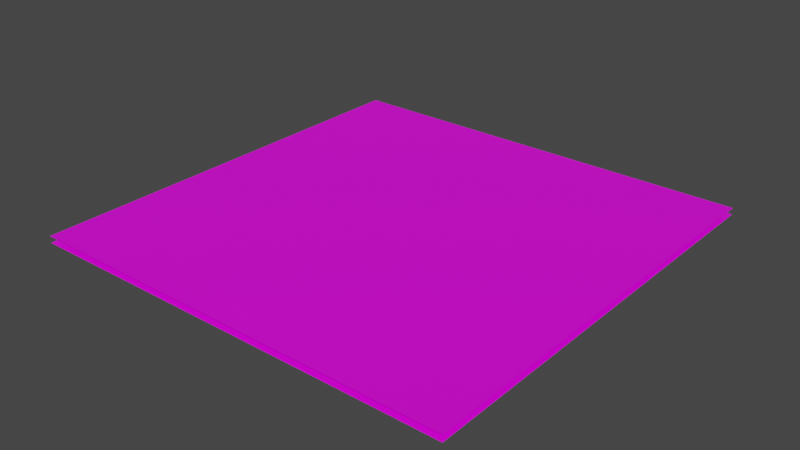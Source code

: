 # Source: nk_backrooms.blend  (saved by Blender 3.1.7; exported with 4.5.12 LTS)
import bpy
from mathutils import Matrix  # noqa: F401  (used for matrix-valued properties, if any)

bpy.ops.wm.read_factory_settings(use_empty=True)
scene = bpy.context.scene
scene.name = 'Scene'

# ---- collections
col_collection = bpy.data.collections.new('Collection'); scene.collection.children.link(col_collection)

# ---- images (referenced by path relative to the original .blend; pixels are not part of the script)
import os
ASSET_DIR = os.environ.get("B2B_ASSET_DIR", "")  # directory of the original .blend (textures are referenced by path, not embedded)
HERE = os.path.dirname(os.path.abspath(__file__))  # packed textures are extracted next to this script under _unpacked/

def load_image(name, relpath, width, height, colorspace="sRGB"):
    """Load a texture the original file referenced (path relative to the .blend, or extracted next to this script)."""
    p = next((c for c in (os.path.join(HERE, relpath), os.path.join(ASSET_DIR, relpath)) if relpath and os.path.exists(c)), "")
    if p:
        img = bpy.data.images.load(p, check_existing=True)
        img.name = name
    else:  # same state as the original file: an image datablock whose file is absent (Cycles renders it pink)
        img = bpy.data.images.new(name, width, height)
        img.source = "FILE"
        img.filepath = "//" + (relpath or name)
    img.colorspace_settings.name = colorspace
    return img
img_backroom_floor_png = load_image('backroom_floor.png', 'backroom_floor.png', 1024, 1024, 'sRGB')
img_backroom_ceiling_png = load_image('backroom_ceiling.png', 'backroom_ceiling.png', 1024, 1024, 'sRGB')
img_backroom_wall_png = load_image('backroom_wall.png', 'backroom_wall.png', 1024, 1024, 'sRGB')

# ---- materials (node trees are filled in below, after node groups)
mat_carpet = bpy.data.materials.new('carpet')
mat_carpet.alpha_threshold = 0.0
mat_carpet.use_transparent_shadow = False
mat_carpet.line_color = (0.0, 0.0, 0.0, 1.0)
mat_ceiling = bpy.data.materials.new('ceiling')
mat_ceiling.use_transparent_shadow = False
mat_wall = bpy.data.materials.new('wall')
mat_wall.use_transparent_shadow = False

# ---- material node trees
mat_carpet.use_nodes = True; mat_carpet.node_tree.nodes.clear()
_N = mat_carpet.node_tree.nodes; _L = mat_carpet.node_tree.links
n0 = _N.new('ShaderNodeOutputMaterial'); n0.name = 'Material Output'; n0.location = (300, 300)
n1 = _N.new('ShaderNodeBsdfPrincipled'); n1.name = 'Principled BSDF'; n1.location = (10, 300)
n1.distribution = 'GGX'
n1.subsurface_method = 'RANDOM_WALK_SKIN'
n1.inputs[2].default_value = 0.4
n1.inputs[3].default_value = 1.45
n1.inputs[27].default_value = (0.0, 0.0, 0.0, 1.0)
n1.inputs[28].default_value = 1.0
n2 = _N.new('ShaderNodeTexImage'); n2.name = 'Image Texture'; n2.location = (-280, 280)
n2.image = img_backroom_floor_png
_L.new(n1.outputs[0], n0.inputs[0])
_L.new(n2.outputs[0], n1.inputs[0])
n0.is_active_output = True
mat_ceiling.use_nodes = True; mat_ceiling.node_tree.nodes.clear()
_N = mat_ceiling.node_tree.nodes; _L = mat_ceiling.node_tree.links
n0 = _N.new('ShaderNodeBsdfPrincipled'); n0.name = 'Principled BSDF'; n0.location = (10, 300)
n0.distribution = 'GGX'
n0.subsurface_method = 'RANDOM_WALK_SKIN'
n0.inputs[3].default_value = 1.45
n0.inputs[27].default_value = (0.0, 0.0, 0.0, 1.0)
n0.inputs[28].default_value = 1.0
n1 = _N.new('ShaderNodeOutputMaterial'); n1.name = 'Material Output'; n1.location = (300, 300)
n2 = _N.new('ShaderNodeTexImage'); n2.name = 'Image Texture'; n2.location = (-280, 280)
n2.image = img_backroom_ceiling_png
_L.new(n0.outputs[0], n1.inputs[0])
_L.new(n2.outputs[0], n0.inputs[0])
n1.is_active_output = True
mat_wall.use_nodes = True; mat_wall.node_tree.nodes.clear()
_N = mat_wall.node_tree.nodes; _L = mat_wall.node_tree.links
n0 = _N.new('ShaderNodeBsdfPrincipled'); n0.name = 'Principled BSDF'; n0.location = (10, 300)
n0.distribution = 'GGX'
n0.subsurface_method = 'RANDOM_WALK_SKIN'
n0.inputs[3].default_value = 1.45
n0.inputs[27].default_value = (0.0, 0.0, 0.0, 1.0)
n0.inputs[28].default_value = 1.0
n1 = _N.new('ShaderNodeOutputMaterial'); n1.name = 'Material Output'; n1.location = (300, 300)
n2 = _N.new('ShaderNodeTexImage'); n2.name = 'Image Texture'; n2.location = (-280, 280)
n2.image = img_backroom_wall_png
_L.new(n0.outputs[0], n1.inputs[0])
_L.new(n2.outputs[0], n0.inputs[0])
n1.is_active_output = True

# ---- world
world_world = bpy.data.worlds.new('World'); scene.world = world_world
world_world.use_nodes = True; world_world.node_tree.nodes.clear()
_N = world_world.node_tree.nodes; _L = world_world.node_tree.links
n0 = _N.new('ShaderNodeOutputWorld'); n0.name = 'World Output'; n0.location = (300, 300)
n1 = _N.new('ShaderNodeBackground'); n1.name = 'Background'; n1.location = (10, 300)
n1.inputs[0].default_value = (0.05088, 0.05088, 0.05088, 1.0)
_L.new(n1.outputs[0], n0.inputs[0])
n0.is_active_output = True
world_world.color = (0.05088, 0.05088, 0.05088)
world_world.use_sun_shadow = False
world_world.sun_shadow_jitter_overblur = 0.0

# ---- meshes
me_plane = bpy.data.meshes.new('Plane')
me_plane.from_pydata([(-1.0, -1.0, 0.0), (1.0, -1.0, 0.0), (-1.0, 1.0, 0.0), (1.0, 1.0, 0.0)], [], [(0, 1, 3, 2)])
_uv = me_plane.uv_layers.new(name='UVMap')
_uv.uv.foreach_set('vector', [-49.5, -49.5, 50.5, -49.5, 50.5, 50.5, -49.5, 50.5])
me_plane.materials.append(mat_carpet)
me_plane.use_remesh_fix_poles = True
me_plane.use_remesh_preserve_attributes = False
me_plane.update()
me_plane_001 = bpy.data.meshes.new('Plane.001')
me_plane_001.from_pydata([(-1.0, -1.0, 0.0), (1.0, -1.0, 0.0), (-1.0, 1.0, 0.0), (1.0, 1.0, 0.0)], [], [(0, 1, 3, 2)])
_uv = me_plane_001.uv_layers.new(name='UVMap')
_uv.uv.foreach_set('vector', [-49.5, -49.5, 50.5, -49.5, 50.5, 50.5, -49.5, 50.5])
me_plane_001.materials.append(mat_ceiling)
me_plane_001.use_remesh_fix_poles = True
me_plane_001.use_remesh_preserve_attributes = False
me_plane_001.update()
me_cube_002 = bpy.data.meshes.new('Cube.002')
me_cube_002.from_pydata([(0.0, 0.0, 0.0), (0.0, 0.0, 3.0), (0.0, 1.0, 0.0), (0.0, 1.0, 3.0), (7.0, 0.0, 0.0), (7.0, 0.0, 3.0), (7.0, 1.0, 0.0), (7.0, 1.0, 3.0)], [], [(0, 1, 3, 2), (2, 3, 7, 6), (6, 7, 5, 4), (4, 5, 1, 0), (2, 6, 4, 0), (7, 3, 1, 5)])
_uv = me_cube_002.uv_layers.new(name='UVMap')
_uv.uv.foreach_set('vector', [0.1866, -0.4402, 0.1866, 1.44, 0.8134, 1.44, 0.8134, -0.4402, -1.694, -0.4402, -1.694, 1.44, 2.694, 1.44, 2.694, -0.4402, 0.8134, -0.4402, 0.8134, 1.44, 0.1866, 1.44, 0.1866, -0.4402, 2.694, -0.4402, 2.694, 1.44, -1.694, 1.44, -1.694, -0.4402, -1.694, 0.8134, 2.694, 0.8134, 2.694, 0.1866, -1.694, 0.1866, 2.694, 0.8134, -1.694, 0.8134, -1.694, 0.1866, 2.694, 0.1866])
me_cube_002.materials.append(mat_wall)
me_cube_002.use_remesh_fix_poles = True
me_cube_002.use_remesh_preserve_attributes = False
me_cube_002.update()
me_cube_006 = bpy.data.meshes.new('Cube.006')
me_cube_006.from_pydata([(0.0, 0.0, 0.0), (0.0, 0.0, 3.0), (0.0, 1.0, 0.0), (0.0, 1.0, 3.0), (7.0, 0.0, 0.0), (7.0, 0.0, 3.0), (7.0, 1.0, 0.0), (7.0, 1.0, 3.0)], [], [(0, 1, 3, 2), (2, 3, 7, 6), (6, 7, 5, 4), (4, 5, 1, 0), (2, 6, 4, 0), (7, 3, 1, 5)])
_uv = me_cube_006.uv_layers.new(name='UVMap')
_uv.uv.foreach_set('vector', [0.209, -0.373, 0.209, 1.373, 0.791, 1.373, 0.791, -0.373, -1.537, -0.373, -1.537, 1.373, 2.537, 1.373, 2.537, -0.373, 0.791, -0.373, 0.791, 1.373, 0.209, 1.373, 0.209, -0.373, 2.537, -0.373, 2.537, 1.373, -1.537, 1.373, -1.537, -0.373, -1.537, 0.791, 2.537, 0.791, 2.537, 0.209, -1.537, 0.209, 2.537, 0.791, -1.537, 0.791, -1.537, 0.209, 2.537, 0.209])
me_cube_006.materials.append(mat_wall)
me_cube_006.use_remesh_fix_poles = True
me_cube_006.use_remesh_preserve_attributes = False
me_cube_006.update()
me_cube_007 = bpy.data.meshes.new('Cube.007')
me_cube_007.from_pydata([(0.0, 0.0, 0.0), (0.0, 0.0, 3.0), (0.0, 1.0, 0.0), (0.0, 1.0, 3.0), (7.0, 0.0, 0.0), (7.0, 0.0, 3.0), (7.0, 1.0, 0.0), (7.0, 1.0, 3.0)], [], [(0, 1, 3, 2), (2, 3, 7, 6), (6, 7, 5, 4), (4, 5, 1, 0), (2, 6, 4, 0), (7, 3, 1, 5)])
_uv = me_cube_007.uv_layers.new(name='UVMap')
_uv.uv.foreach_set('vector', [0.1866, -0.4402, 0.1866, 1.44, 0.8134, 1.44, 0.8134, -0.4402, -1.694, -0.4402, -1.694, 1.44, 2.694, 1.44, 2.694, -0.4402, 0.8134, -0.4402, 0.8134, 1.44, 0.1866, 1.44, 0.1866, -0.4402, 2.694, -0.4402, 2.694, 1.44, -1.694, 1.44, -1.694, -0.4402, -1.694, 0.8134, 2.694, 0.8134, 2.694, 0.1866, -1.694, 0.1866, 2.694, 0.8134, -1.694, 0.8134, -1.694, 0.1866, 2.694, 0.1866])
me_cube_007.materials.append(mat_wall)
me_cube_007.use_remesh_fix_poles = True
me_cube_007.use_remesh_preserve_attributes = False
me_cube_007.update()
me_cube_008 = bpy.data.meshes.new('Cube.008')
me_cube_008.from_pydata([(0.0, 0.0, 0.0), (0.0, 0.0, 3.0), (0.0, 1.0, 0.0), (0.0, 1.0, 3.0), (12.0, 3.775e-07, 0.0), (12.0, 3.775e-07, 3.0), (12.0, 1.0, 0.0), (12.0, 1.0, 3.0)], [], [(0, 1, 3, 2), (2, 3, 7, 6), (6, 7, 5, 4), (4, 5, 1, 0), (2, 6, 4, 0), (7, 3, 1, 5)])
_uv = me_cube_008.uv_layers.new(name='UVMap')
_uv.uv.foreach_set('vector', [0.1866, -0.4402, 0.1866, 1.44, 0.8134, 1.44, 0.8134, -0.4402, -3.261, -0.4402, -3.261, 1.44, 4.261, 1.44, 4.261, -0.4402, 0.8134, -0.4402, 0.8134, 1.44, 0.1866, 1.44, 0.1866, -0.4402, 4.261, -0.4402, 4.261, 1.44, -3.261, 1.44, -3.261, -0.4402, -3.261, 0.8134, 4.261, 0.8134, 4.261, 0.1866, -3.261, 0.1866, 4.261, 0.8134, -3.261, 0.8134, -3.261, 0.1866, 4.261, 0.1866])
me_cube_008.materials.append(mat_wall)
me_cube_008.use_remesh_fix_poles = True
me_cube_008.use_remesh_preserve_attributes = False
me_cube_008.update()
me_cube_009 = bpy.data.meshes.new('Cube.009')
me_cube_009.from_pydata([(0.0, 0.0, 0.0), (0.0, 0.0, 3.0), (0.0, 1.0, 0.0), (0.0, 1.0, 3.0), (12.0, 3.775e-07, 0.0), (12.0, 3.775e-07, 3.0), (12.0, 1.0, 0.0), (12.0, 1.0, 3.0)], [], [(0, 1, 3, 2), (2, 3, 7, 6), (6, 7, 5, 4), (4, 5, 1, 0), (2, 6, 4, 0), (7, 3, 1, 5)])
_uv = me_cube_009.uv_layers.new(name='UVMap')
_uv.uv.foreach_set('vector', [0.1866, -0.4402, 0.1866, 1.44, 0.8134, 1.44, 0.8134, -0.4402, -3.261, -0.4402, -3.261, 1.44, 4.261, 1.44, 4.261, -0.4402, 0.8134, -0.4402, 0.8134, 1.44, 0.1866, 1.44, 0.1866, -0.4402, 4.261, -0.4402, 4.261, 1.44, -3.261, 1.44, -3.261, -0.4402, -3.261, 0.8134, 4.261, 0.8134, 4.261, 0.1866, -3.261, 0.1866, 4.261, 0.8134, -3.261, 0.8134, -3.261, 0.1866, 4.261, 0.1866])
me_cube_009.materials.append(mat_wall)
me_cube_009.use_remesh_fix_poles = True
me_cube_009.use_remesh_preserve_attributes = False
me_cube_009.update()
me_cube_011 = bpy.data.meshes.new('Cube.011')
me_cube_011.from_pydata([(0.0, 0.0, 0.0), (0.0, 0.0, 3.0), (0.0, 1.0, 0.0), (0.0, 1.0, 3.0), (40.0, 2.491e-06, 0.0), (40.0, 2.491e-06, 3.0), (40.0, 1.0, 0.0), (40.0, 1.0, 3.0)], [], [(0, 1, 3, 2), (2, 3, 7, 6), (6, 7, 5, 4), (4, 5, 1, 0), (2, 6, 4, 0), (7, 3, 1, 5)])
_uv = me_cube_011.uv_layers.new(name='UVMap')
_uv.uv.foreach_set('vector', [0.1866, -0.4402, 0.1866, 1.44, 0.8134, 1.44, 0.8134, -0.4402, -12.04, -0.4402, -12.04, 1.44, 13.04, 1.44, 13.04, -0.4402, 0.8134, -0.4402, 0.8134, 1.44, 0.1866, 1.44, 0.1866, -0.4402, 13.04, -0.4402, 13.04, 1.44, -12.04, 1.44, -12.04, -0.4402, -12.04, 0.8134, 13.04, 0.8134, 13.04, 0.1866, -12.04, 0.1866, 13.04, 0.8134, -12.04, 0.8134, -12.04, 0.1866, 13.04, 0.1866])
me_cube_011.materials.append(mat_wall)
me_cube_011.use_remesh_fix_poles = True
me_cube_011.use_remesh_preserve_attributes = False
me_cube_011.update()
me_cube_012 = bpy.data.meshes.new('Cube.012')
me_cube_012.from_pydata([(0.0, 0.0, 0.0), (0.0, 0.0, 3.0), (0.0, 1.0, 0.0), (0.0, 1.0, 3.0), (20.0, 0.0, 0.0), (20.0, 0.0, 3.0), (20.0, 1.0, 0.0), (20.0, 1.0, 3.0)], [], [(0, 1, 3, 2), (2, 3, 7, 6), (6, 7, 5, 4), (4, 5, 1, 0), (2, 6, 4, 0), (7, 3, 1, 5)])
_uv = me_cube_012.uv_layers.new(name='UVMap')
_uv.uv.foreach_set('vector', [0.1866, -0.4402, 0.1866, 1.44, 0.8134, 1.44, 0.8134, -0.4402, -5.768, -0.4402, -5.768, 1.44, 6.768, 1.44, 6.768, -0.4402, 0.8134, -0.4402, 0.8134, 1.44, 0.1866, 1.44, 0.1866, -0.4402, 6.768, -0.4402, 6.768, 1.44, -5.768, 1.44, -5.768, -0.4402, -5.768, 0.8134, 6.768, 0.8134, 6.768, 0.1866, -5.768, 0.1866, 6.768, 0.8134, -5.768, 0.8134, -5.768, 0.1866, 6.768, 0.1866])
me_cube_012.materials.append(mat_wall)
me_cube_012.use_remesh_fix_poles = True
me_cube_012.use_remesh_preserve_attributes = False
me_cube_012.update()
me_cube_013 = bpy.data.meshes.new('Cube.013')
me_cube_013.from_pydata([(0.0, 0.0, 0.0), (0.0, 0.0, 3.0), (0.0, 1.0, 0.0), (0.0, 1.0, 3.0), (20.0, 0.0, 0.0), (20.0, 0.0, 3.0), (20.0, 1.0, 0.0), (20.0, 1.0, 3.0)], [], [(0, 1, 3, 2), (2, 3, 7, 6), (6, 7, 5, 4), (4, 5, 1, 0), (2, 6, 4, 0), (7, 3, 1, 5)])
_uv = me_cube_013.uv_layers.new(name='UVMap')
_uv.uv.foreach_set('vector', [0.1866, -0.4402, 0.1866, 1.44, 0.8134, 1.44, 0.8134, -0.4402, -5.768, -0.4402, -5.768, 1.44, 6.768, 1.44, 6.768, -0.4402, 0.8134, -0.4402, 0.8134, 1.44, 0.1866, 1.44, 0.1866, -0.4402, 6.768, -0.4402, 6.768, 1.44, -5.768, 1.44, -5.768, -0.4402, -5.768, 0.8134, 6.768, 0.8134, 6.768, 0.1866, -5.768, 0.1866, 6.768, 0.8134, -5.768, 0.8134, -5.768, 0.1866, 6.768, 0.1866])
me_cube_013.materials.append(mat_wall)
me_cube_013.use_remesh_fix_poles = True
me_cube_013.use_remesh_preserve_attributes = False
me_cube_013.update()
me_cube_014 = bpy.data.meshes.new('Cube.014')
me_cube_014.from_pydata([(0.0, 0.0, 0.0), (0.0, 0.0, 3.0), (0.0, 1.0, 0.0), (0.0, 1.0, 3.0), (19.0, 0.0, 0.0), (19.0, 0.0, 3.0), (19.0, 1.0, 0.0), (19.0, 1.0, 3.0)], [], [(0, 1, 3, 2), (2, 3, 7, 6), (6, 7, 5, 4), (4, 5, 1, 0), (2, 6, 4, 0), (7, 3, 1, 5)])
_uv = me_cube_014.uv_layers.new(name='UVMap')
_uv.uv.foreach_set('vector', [0.1866, -0.4402, 0.1866, 1.44, 0.8134, 1.44, 0.8134, -0.4402, -5.455, -0.4402, -5.455, 1.44, 6.455, 1.44, 6.455, -0.4402, 0.8134, -0.4402, 0.8134, 1.44, 0.1866, 1.44, 0.1866, -0.4402, 6.455, -0.4402, 6.455, 1.44, -5.455, 1.44, -5.455, -0.4402, -5.455, 0.8134, 6.455, 0.8134, 6.455, 0.1866, -5.455, 0.1866, 6.455, 0.8134, -5.455, 0.8134, -5.455, 0.1866, 6.455, 0.1866])
me_cube_014.materials.append(mat_wall)
me_cube_014.use_remesh_fix_poles = True
me_cube_014.use_remesh_preserve_attributes = False
me_cube_014.update()
me_cube_015 = bpy.data.meshes.new('Cube.015')
me_cube_015.from_pydata([(0.0, 0.0, 0.0), (0.0, 0.0, 3.0), (0.0, 1.0, 0.0), (0.0, 1.0, 3.0), (20.0, 0.0, 0.0), (20.0, 0.0, 3.0), (20.0, 1.0, 0.0), (20.0, 1.0, 3.0)], [], [(0, 1, 3, 2), (2, 3, 7, 6), (6, 7, 5, 4), (4, 5, 1, 0), (2, 6, 4, 0), (7, 3, 1, 5)])
_uv = me_cube_015.uv_layers.new(name='UVMap')
_uv.uv.foreach_set('vector', [0.1866, -0.4402, 0.1866, 1.44, 0.8134, 1.44, 0.8134, -0.4402, -5.768, -0.4402, -5.768, 1.44, 6.768, 1.44, 6.768, -0.4402, 0.8134, -0.4402, 0.8134, 1.44, 0.1866, 1.44, 0.1866, -0.4402, 6.768, -0.4402, 6.768, 1.44, -5.768, 1.44, -5.768, -0.4402, -5.768, 0.8134, 6.768, 0.8134, 6.768, 0.1866, -5.768, 0.1866, 6.768, 0.8134, -5.768, 0.8134, -5.768, 0.1866, 6.768, 0.1866])
me_cube_015.materials.append(mat_wall)
me_cube_015.use_remesh_fix_poles = True
me_cube_015.use_remesh_preserve_attributes = False
me_cube_015.update()
me_cube_016 = bpy.data.meshes.new('Cube.016')
me_cube_016.from_pydata([(0.0, 0.0, 0.0), (0.0, 0.0, 3.0), (0.0, 1.0, 0.0), (0.0, 1.0, 3.0), (12.0, 3.775e-07, 0.0), (12.0, 3.775e-07, 3.0), (12.0, 1.0, 0.0), (12.0, 1.0, 3.0)], [], [(0, 1, 3, 2), (2, 3, 7, 6), (6, 7, 5, 4), (4, 5, 1, 0), (2, 6, 4, 0), (7, 3, 1, 5)])
_uv = me_cube_016.uv_layers.new(name='UVMap')
_uv.uv.foreach_set('vector', [0.1866, -0.4402, 0.1866, 1.44, 0.8134, 1.44, 0.8134, -0.4402, -3.261, -0.4402, -3.261, 1.44, 4.261, 1.44, 4.261, -0.4402, 0.8134, -0.4402, 0.8134, 1.44, 0.1866, 1.44, 0.1866, -0.4402, 4.261, -0.4402, 4.261, 1.44, -3.261, 1.44, -3.261, -0.4402, -3.261, 0.8134, 4.261, 0.8134, 4.261, 0.1866, -3.261, 0.1866, 4.261, 0.8134, -3.261, 0.8134, -3.261, 0.1866, 4.261, 0.1866])
me_cube_016.materials.append(mat_wall)
me_cube_016.use_remesh_fix_poles = True
me_cube_016.use_remesh_preserve_attributes = False
me_cube_016.update()
me_cube_017 = bpy.data.meshes.new('Cube.017')
me_cube_017.from_pydata([(0.0, 0.0, 0.0), (0.0, 0.0, 3.0), (0.0, 1.0, 0.0), (0.0, 1.0, 3.0), (14.0, 5.285e-07, 0.0), (14.0, 5.285e-07, 3.0), (14.0, 1.0, 0.0), (14.0, 1.0, 3.0)], [], [(0, 1, 3, 2), (2, 3, 7, 6), (6, 7, 5, 4), (4, 5, 1, 0), (2, 6, 4, 0), (7, 3, 1, 5)])
_uv = me_cube_017.uv_layers.new(name='UVMap')
_uv.uv.foreach_set('vector', [0.1866, -0.4402, 0.1866, 1.44, 0.8134, 1.44, 0.8134, -0.4402, -3.888, -0.4402, -3.888, 1.44, 4.888, 1.44, 4.888, -0.4402, 0.8134, -0.4402, 0.8134, 1.44, 0.1866, 1.44, 0.1866, -0.4402, 4.888, -0.4402, 4.888, 1.44, -3.888, 1.44, -3.888, -0.4402, -3.888, 0.8134, 4.888, 0.8134, 4.888, 0.1866, -3.888, 0.1866, 4.888, 0.8134, -3.888, 0.8134, -3.888, 0.1866, 4.888, 0.1866])
me_cube_017.materials.append(mat_wall)
me_cube_017.use_remesh_fix_poles = True
me_cube_017.use_remesh_preserve_attributes = False
me_cube_017.update()
me_cube_018 = bpy.data.meshes.new('Cube.018')
me_cube_018.from_pydata([(0.0, 0.0, 0.0), (0.0, 0.0, 3.0), (0.0, 1.0, 0.0), (0.0, 1.0, 3.0), (12.0, 3.775e-07, 0.0), (12.0, 3.775e-07, 3.0), (12.0, 1.0, 0.0), (12.0, 1.0, 3.0)], [], [(0, 1, 3, 2), (2, 3, 7, 6), (6, 7, 5, 4), (4, 5, 1, 0), (2, 6, 4, 0), (7, 3, 1, 5)])
_uv = me_cube_018.uv_layers.new(name='UVMap')
_uv.uv.foreach_set('vector', [0.1866, -0.4402, 0.1866, 1.44, 0.8134, 1.44, 0.8134, -0.4402, -3.261, -0.4402, -3.261, 1.44, 4.261, 1.44, 4.261, -0.4402, 0.8134, -0.4402, 0.8134, 1.44, 0.1866, 1.44, 0.1866, -0.4402, 4.261, -0.4402, 4.261, 1.44, -3.261, 1.44, -3.261, -0.4402, -3.261, 0.8134, 4.261, 0.8134, 4.261, 0.1866, -3.261, 0.1866, 4.261, 0.8134, -3.261, 0.8134, -3.261, 0.1866, 4.261, 0.1866])
me_cube_018.materials.append(mat_wall)
me_cube_018.use_remesh_fix_poles = True
me_cube_018.use_remesh_preserve_attributes = False
me_cube_018.update()
me_cube_019 = bpy.data.meshes.new('Cube.019')
me_cube_019.from_pydata([(0.0, 0.0, 0.0), (0.0, 0.0, 3.0), (0.0, 1.0, 0.0), (0.0, 1.0, 3.0), (12.0, 3.775e-07, 0.0), (12.0, 3.775e-07, 3.0), (12.0, 1.0, 0.0), (12.0, 1.0, 3.0)], [], [(0, 1, 3, 2), (2, 3, 7, 6), (6, 7, 5, 4), (4, 5, 1, 0), (2, 6, 4, 0), (7, 3, 1, 5)])
_uv = me_cube_019.uv_layers.new(name='UVMap')
_uv.uv.foreach_set('vector', [0.1866, -0.4402, 0.1866, 1.44, 0.8134, 1.44, 0.8134, -0.4402, -3.261, -0.4402, -3.261, 1.44, 4.261, 1.44, 4.261, -0.4402, 0.8134, -0.4402, 0.8134, 1.44, 0.1866, 1.44, 0.1866, -0.4402, 4.261, -0.4402, 4.261, 1.44, -3.261, 1.44, -3.261, -0.4402, -3.261, 0.8134, 4.261, 0.8134, 4.261, 0.1866, -3.261, 0.1866, 4.261, 0.8134, -3.261, 0.8134, -3.261, 0.1866, 4.261, 0.1866])
me_cube_019.materials.append(mat_wall)
me_cube_019.use_remesh_fix_poles = True
me_cube_019.use_remesh_preserve_attributes = False
me_cube_019.update()
me_cube_020 = bpy.data.meshes.new('Cube.020')
me_cube_020.from_pydata([(0.0, 0.0, 0.0), (0.0, 0.0, 3.0), (0.0, 1.0, 0.0), (0.0, 1.0, 3.0), (20.0, 0.0, 0.0), (20.0, 0.0, 3.0), (20.0, 1.0, 0.0), (20.0, 1.0, 3.0)], [], [(0, 1, 3, 2), (2, 3, 7, 6), (6, 7, 5, 4), (4, 5, 1, 0), (2, 6, 4, 0), (7, 3, 1, 5)])
_uv = me_cube_020.uv_layers.new(name='UVMap')
_uv.uv.foreach_set('vector', [0.1866, -0.4402, 0.1866, 1.44, 0.8134, 1.44, 0.8134, -0.4402, -5.768, -0.4402, -5.768, 1.44, 6.768, 1.44, 6.768, -0.4402, 0.8134, -0.4402, 0.8134, 1.44, 0.1866, 1.44, 0.1866, -0.4402, 6.768, -0.4402, 6.768, 1.44, -5.768, 1.44, -5.768, -0.4402, -5.768, 0.8134, 6.768, 0.8134, 6.768, 0.1866, -5.768, 0.1866, 6.768, 0.8134, -5.768, 0.8134, -5.768, 0.1866, 6.768, 0.1866])
me_cube_020.materials.append(mat_wall)
me_cube_020.use_remesh_fix_poles = True
me_cube_020.use_remesh_preserve_attributes = False
me_cube_020.update()
me_cube_021 = bpy.data.meshes.new('Cube.021')
me_cube_021.from_pydata([(0.0, 0.0, 0.0), (0.0, 0.0, 3.0), (0.0, 1.0, 0.0), (0.0, 1.0, 3.0), (20.0, 0.0, 0.0), (20.0, 0.0, 3.0), (20.0, 1.0, 0.0), (20.0, 1.0, 3.0)], [], [(0, 1, 3, 2), (2, 3, 7, 6), (6, 7, 5, 4), (4, 5, 1, 0), (2, 6, 4, 0), (7, 3, 1, 5)])
_uv = me_cube_021.uv_layers.new(name='UVMap')
_uv.uv.foreach_set('vector', [0.1866, -0.4402, 0.1866, 1.44, 0.8134, 1.44, 0.8134, -0.4402, -5.768, -0.4402, -5.768, 1.44, 6.768, 1.44, 6.768, -0.4402, 0.8134, -0.4402, 0.8134, 1.44, 0.1866, 1.44, 0.1866, -0.4402, 6.768, -0.4402, 6.768, 1.44, -5.768, 1.44, -5.768, -0.4402, -5.768, 0.8134, 6.768, 0.8134, 6.768, 0.1866, -5.768, 0.1866, 6.768, 0.8134, -5.768, 0.8134, -5.768, 0.1866, 6.768, 0.1866])
me_cube_021.materials.append(mat_wall)
me_cube_021.use_remesh_fix_poles = True
me_cube_021.use_remesh_preserve_attributes = False
me_cube_021.update()
me_cube_022 = bpy.data.meshes.new('Cube.022')
me_cube_022.from_pydata([(0.0, 0.0, 0.0), (0.0, 0.0, 3.0), (0.0, 1.0, 0.0), (0.0, 1.0, 3.0), (62.0, 4.152e-06, 0.0), (62.0, 4.152e-06, 3.0), (62.0, 1.0, 0.0), (62.0, 1.0, 3.0)], [], [(0, 1, 3, 2), (2, 3, 7, 6), (6, 7, 5, 4), (4, 5, 1, 0), (2, 6, 4, 0), (7, 3, 1, 5)])
_uv = me_cube_022.uv_layers.new(name='UVMap')
_uv.uv.foreach_set('vector', [0.1866, -0.4402, 0.1866, 1.44, 0.8134, 1.44, 0.8134, -0.4402, -18.93, -0.4402, -18.93, 1.44, 19.93, 1.44, 19.93, -0.4402, 0.8134, -0.4402, 0.8134, 1.44, 0.1866, 1.44, 0.1866, -0.4402, 19.93, -0.4402, 19.93, 1.44, -18.93, 1.44, -18.93, -0.4402, -18.93, 0.8134, 19.93, 0.8134, 19.93, 0.1866, -18.93, 0.1866, 19.93, 0.8134, -18.93, 0.8134, -18.93, 0.1866, 19.93, 0.1866])
me_cube_022.materials.append(mat_wall)
me_cube_022.use_remesh_fix_poles = True
me_cube_022.use_remesh_preserve_attributes = False
me_cube_022.update()

# ---- objects
ob_plane = bpy.data.objects.new('Plane', me_plane)
ob_plane_001 = bpy.data.objects.new('Plane.001', me_plane_001)
ob_cube_001 = bpy.data.objects.new('Cube.001', me_cube_002)
ob_cube_002 = bpy.data.objects.new('Cube.002', me_cube_006)
ob_cube_003 = bpy.data.objects.new('Cube.003', me_cube_007)
ob_cube_004 = bpy.data.objects.new('Cube.004', me_cube_008)
ob_cube_005 = bpy.data.objects.new('Cube.005', me_cube_009)
ob_cube_007 = bpy.data.objects.new('Cube.007', me_cube_011)
ob_cube_008 = bpy.data.objects.new('Cube.008', me_cube_012)
ob_cube_009 = bpy.data.objects.new('Cube.009', me_cube_013)
ob_cube_010 = bpy.data.objects.new('Cube.010', me_cube_014)
ob_cube_011 = bpy.data.objects.new('Cube.011', me_cube_015)
ob_cube_006 = bpy.data.objects.new('Cube.006', me_cube_016)
ob_cube_012 = bpy.data.objects.new('Cube.012', me_cube_017)
ob_cube_013 = bpy.data.objects.new('Cube.013', me_cube_018)
ob_cube_014 = bpy.data.objects.new('Cube.014', me_cube_019)
ob_cube_015 = bpy.data.objects.new('Cube.015', me_cube_020)
ob_cube_016 = bpy.data.objects.new('Cube.016', me_cube_021)
ob_cube_017 = bpy.data.objects.new('Cube.017', me_cube_022)

# ---- transforms, parenting, visibility, modifiers, constraints
ob_plane.location = (0.0, 0.0, 0.0)
ob_plane.scale = (100.0, 100.0, 100.0)
ob_plane_001.location = (0.0, 0.0, 3.0)
ob_plane_001.rotation_euler = (-2.687e-07, 3.142, 1.175e-14)
ob_plane_001.scale = (100.0, 100.0, 100.0)
ob_cube_001.location = (-3.0, -2.0, 0.0)
ob_cube_002.location = (-3.0, -2.0, 0.0)
ob_cube_002.rotation_euler = (0.0, -0.0, 1.571)
ob_cube_003.location = (-3.0, 4.0, 0.0)
ob_cube_004.location = (4.0, 5.0, 0.0)
ob_cube_004.rotation_euler = (0.0, -0.0, 1.571)
ob_cube_005.location = (4.0, -14.0, 0.0)
ob_cube_005.rotation_euler = (0.0, -0.0, 1.571)
ob_cube_007.location = (10.0, -20.0, 0.0)
ob_cube_007.rotation_euler = (0.0, -0.0, 1.571)
ob_cube_008.location = (-10.0, 20.0, 0.0)
ob_cube_009.location = (-10.0, -21.0, 0.0)
ob_cube_010.location = (-16.0, 16.0, 0.0)
ob_cube_011.location = (-16.0, -15.0, 0.0)
ob_cube_006.location = (-16.0, -15.0, 0.0)
ob_cube_006.rotation_euler = (0.0, -0.0, 1.571)
ob_cube_012.location = (-16.0, 3.0, 0.0)
ob_cube_012.rotation_euler = (0.0, -0.0, 1.571)
ob_cube_013.location = (-10.0, -32.0, 0.0)
ob_cube_013.rotation_euler = (0.0, -0.0, 1.571)
ob_cube_014.location = (-10.0, 20.0, 0.0)
ob_cube_014.rotation_euler = (0.0, -0.0, 1.571)
ob_cube_015.location = (-31.0, 31.0, 0.0)
ob_cube_016.location = (-31.0, -32.0, 0.0)
ob_cube_017.location = (-30.0, -31.0, 0.0)
ob_cube_017.rotation_euler = (0.0, -0.0, 1.571)

# ---- collection membership
col_collection.objects.link(ob_plane)
col_collection.objects.link(ob_plane_001)
col_collection.objects.link(ob_cube_001)
col_collection.objects.link(ob_cube_002)
col_collection.objects.link(ob_cube_003)
col_collection.objects.link(ob_cube_004)
col_collection.objects.link(ob_cube_005)
col_collection.objects.link(ob_cube_007)
col_collection.objects.link(ob_cube_008)
col_collection.objects.link(ob_cube_009)
col_collection.objects.link(ob_cube_010)
col_collection.objects.link(ob_cube_011)
col_collection.objects.link(ob_cube_006)
col_collection.objects.link(ob_cube_012)
col_collection.objects.link(ob_cube_013)
col_collection.objects.link(ob_cube_014)
col_collection.objects.link(ob_cube_015)
col_collection.objects.link(ob_cube_016)
col_collection.objects.link(ob_cube_017)

# ---- scene / render settings (as saved in the file)
scene.frame_start = 1; scene.frame_end = 250; scene.frame_set(1)
scene.render.engine = 'BLENDER_EEVEE_NEXT'
scene.cycles.sampling_pattern = 'TABULATED_SOBOL'
scene.cycles.use_light_tree = False
scene.view_settings.view_transform = 'Filmic'
bpy.context.view_layer.update()

# ---- added for rendering (the .blend has no active camera and no usable light): camera, sun
cam_auto = bpy.data.cameras.new('AutoCamera')
cam_auto.lens = 50.0
cam_auto.sensor_width = 36.0
cam_auto.clip_end = 4592.95
ob_auto_camera = bpy.data.objects.new('AutoCamera', cam_auto)
scene.collection.objects.link(ob_auto_camera)
ob_auto_camera.location = (261.708, -314.049, 210.866)
ob_auto_camera.rotation_euler = (1.09748, -7.21219e-08, 0.694738)
scene.camera = ob_auto_camera
light_auto_sun = bpy.data.lights.new('AutoSun', 'SUN')
light_auto_sun.energy = 3.0
light_auto_sun.angle = 0.0523599
ob_auto_sun = bpy.data.objects.new('AutoSun', light_auto_sun)
scene.collection.objects.link(ob_auto_sun)
ob_auto_sun.rotation_euler = (0.872665, 0.174533, 0.523599)
bpy.context.view_layer.update()

